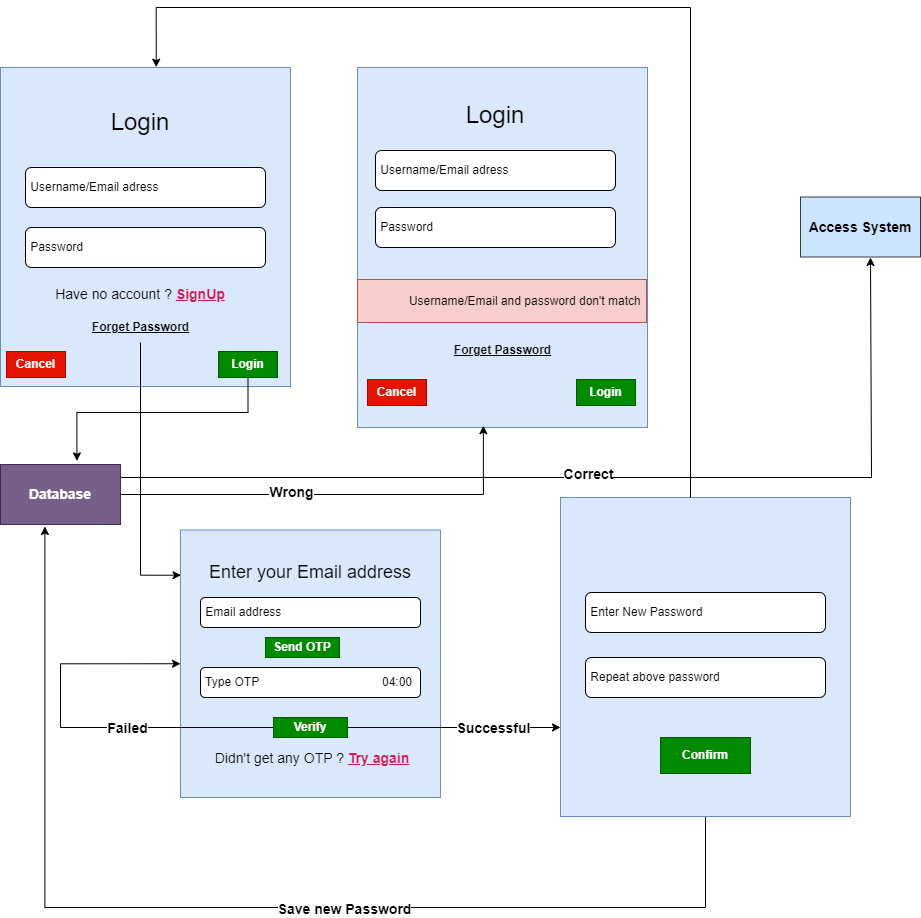

The diagram above was exported from draw.io. Its source (the exported page's mxGraphModel, read from the mxfile embedded in the PNG):
<mxGraphModel dx="1050" dy="565" grid="0" gridSize="10" guides="1" tooltips="1" connect="1" arrows="1" fold="1" page="0" pageScale="1" pageWidth="1100" pageHeight="850" math="0" shadow="0">
  <root>
    <mxCell id="0" />
    <mxCell id="1" parent="0" />
    <mxCell id="PENeMZDu9xXlpUDBOP-r-2" value="" style="rounded=0;whiteSpace=wrap;html=1;fillColor=#dae8fc;strokeColor=#6c8ebf;" parent="1" vertex="1">
      <mxGeometry x="40" y="130" width="290" height="319" as="geometry" />
    </mxCell>
    <mxCell id="PENeMZDu9xXlpUDBOP-r-4" value="&lt;font style=&quot;font-size: 24px;&quot;&gt;Login&lt;/font&gt;" style="text;html=1;align=center;verticalAlign=middle;whiteSpace=wrap;rounded=0;" parent="1" vertex="1">
      <mxGeometry x="85" y="170" width="190" height="30" as="geometry" />
    </mxCell>
    <mxCell id="PENeMZDu9xXlpUDBOP-r-5" value="&amp;nbsp;Username/Email adress" style="rounded=1;whiteSpace=wrap;html=1;align=left;" parent="1" vertex="1">
      <mxGeometry x="65" y="230" width="240" height="40" as="geometry" />
    </mxCell>
    <mxCell id="PENeMZDu9xXlpUDBOP-r-6" value="&amp;nbsp;Password" style="rounded=1;whiteSpace=wrap;html=1;align=left;" parent="1" vertex="1">
      <mxGeometry x="65" y="290" width="240" height="40" as="geometry" />
    </mxCell>
    <mxCell id="PENeMZDu9xXlpUDBOP-r-7" value="&lt;font style=&quot;font-size: 14px;&quot;&gt;Have no account ? &lt;b&gt;&lt;font color=&quot;#d41750&quot;&gt;&lt;u&gt;SignUp&lt;/u&gt;&lt;/font&gt;&lt;/b&gt;&lt;/font&gt;" style="text;html=1;align=center;verticalAlign=middle;whiteSpace=wrap;rounded=0;" parent="1" vertex="1">
      <mxGeometry x="65" y="342" width="230" height="30" as="geometry" />
    </mxCell>
    <mxCell id="kc-rsHX5RpPGUYvPVodn-2" value="&lt;b&gt;&lt;u&gt;Forget Password&lt;/u&gt;&lt;/b&gt;" style="text;html=1;align=center;verticalAlign=middle;whiteSpace=wrap;rounded=0;" parent="1" vertex="1">
      <mxGeometry x="127.5" y="375" width="105" height="30" as="geometry" />
    </mxCell>
    <mxCell id="kc-rsHX5RpPGUYvPVodn-3" value="" style="rounded=0;whiteSpace=wrap;html=1;fillColor=#dae8fc;strokeColor=#6c8ebf;" parent="1" vertex="1">
      <mxGeometry x="397" y="130" width="290" height="360" as="geometry" />
    </mxCell>
    <mxCell id="kc-rsHX5RpPGUYvPVodn-4" value="&lt;font style=&quot;font-size: 24px;&quot;&gt;Login&lt;/font&gt;" style="text;html=1;align=center;verticalAlign=middle;whiteSpace=wrap;rounded=0;" parent="1" vertex="1">
      <mxGeometry x="440" y="163" width="190" height="30" as="geometry" />
    </mxCell>
    <mxCell id="kc-rsHX5RpPGUYvPVodn-5" value="&amp;nbsp;Username/Email adress" style="rounded=1;whiteSpace=wrap;html=1;align=left;" parent="1" vertex="1">
      <mxGeometry x="415" y="213" width="240" height="40" as="geometry" />
    </mxCell>
    <mxCell id="kc-rsHX5RpPGUYvPVodn-6" value="&amp;nbsp;Password" style="rounded=1;whiteSpace=wrap;html=1;align=left;" parent="1" vertex="1">
      <mxGeometry x="415" y="270" width="240" height="40" as="geometry" />
    </mxCell>
    <mxCell id="kc-rsHX5RpPGUYvPVodn-7" value="&lt;font style=&quot;font-size: 12px;&quot;&gt;Username/Email and password don't match&amp;nbsp;&lt;/font&gt;" style="rounded=0;whiteSpace=wrap;html=1;align=right;fillColor=#f8cecc;strokeColor=#b85450;" parent="1" vertex="1">
      <mxGeometry x="397" y="342" width="289" height="43" as="geometry" />
    </mxCell>
    <mxCell id="kc-rsHX5RpPGUYvPVodn-15" style="edgeStyle=orthogonalEdgeStyle;rounded=0;orthogonalLoop=1;jettySize=auto;html=1;" parent="1" source="kc-rsHX5RpPGUYvPVodn-8" edge="1">
      <mxGeometry relative="1" as="geometry">
        <mxPoint x="116.40005493164062" y="523.4000244140625" as="targetPoint" />
        <Array as="points">
          <mxPoint x="288" y="475" />
          <mxPoint x="116" y="475" />
        </Array>
      </mxGeometry>
    </mxCell>
    <mxCell id="kc-rsHX5RpPGUYvPVodn-8" value="&lt;b&gt;Login&lt;/b&gt;" style="rounded=0;whiteSpace=wrap;html=1;fillColor=#008a00;fontColor=#ffffff;strokeColor=#005700;" parent="1" vertex="1">
      <mxGeometry x="258" y="414" width="59" height="26" as="geometry" />
    </mxCell>
    <mxCell id="kc-rsHX5RpPGUYvPVodn-9" value="&lt;b&gt;Cancel&lt;/b&gt;" style="rounded=0;whiteSpace=wrap;html=1;fillColor=#e51400;fontColor=#ffffff;strokeColor=#B20000;" parent="1" vertex="1">
      <mxGeometry x="46" y="414" width="59" height="26" as="geometry" />
    </mxCell>
    <mxCell id="kc-rsHX5RpPGUYvPVodn-10" value="&lt;b&gt;Login&lt;/b&gt;" style="rounded=0;whiteSpace=wrap;html=1;fillColor=#008a00;fontColor=#ffffff;strokeColor=#005700;" parent="1" vertex="1">
      <mxGeometry x="616" y="442" width="59" height="26" as="geometry" />
    </mxCell>
    <mxCell id="kc-rsHX5RpPGUYvPVodn-11" value="&lt;b&gt;Cancel&lt;/b&gt;" style="rounded=0;whiteSpace=wrap;html=1;fillColor=#e51400;fontColor=#ffffff;strokeColor=#B20000;" parent="1" vertex="1">
      <mxGeometry x="407" y="442" width="59" height="26" as="geometry" />
    </mxCell>
    <mxCell id="kc-rsHX5RpPGUYvPVodn-13" value="&lt;b&gt;&lt;u&gt;Forget Password&lt;/u&gt;&lt;/b&gt;" style="text;html=1;align=center;verticalAlign=middle;whiteSpace=wrap;rounded=0;" parent="1" vertex="1">
      <mxGeometry x="489.5" y="398" width="105" height="30" as="geometry" />
    </mxCell>
    <mxCell id="kc-rsHX5RpPGUYvPVodn-51" style="edgeStyle=orthogonalEdgeStyle;rounded=0;orthogonalLoop=1;jettySize=auto;html=1;exitX=1;exitY=0.75;exitDx=0;exitDy=0;" parent="1" source="kc-rsHX5RpPGUYvPVodn-14" edge="1">
      <mxGeometry relative="1" as="geometry">
        <mxPoint x="910" y="320" as="targetPoint" />
        <Array as="points">
          <mxPoint x="160" y="540" />
          <mxPoint x="911" y="540" />
        </Array>
      </mxGeometry>
    </mxCell>
    <mxCell id="kc-rsHX5RpPGUYvPVodn-52" value="&lt;font style=&quot;font-size: 14px;&quot;&gt;&lt;b&gt;Correct&lt;/b&gt;&lt;/font&gt;" style="edgeLabel;html=1;align=center;verticalAlign=middle;resizable=0;points=[];" parent="kc-rsHX5RpPGUYvPVodn-51" vertex="1" connectable="0">
      <mxGeometry x="-0.005" y="4" relative="1" as="geometry">
        <mxPoint as="offset" />
      </mxGeometry>
    </mxCell>
    <mxCell id="kc-rsHX5RpPGUYvPVodn-14" value="&lt;font style=&quot;font-size: 14px;&quot;&gt;&lt;b&gt;Database&lt;/b&gt;&lt;/font&gt;" style="rounded=0;whiteSpace=wrap;html=1;fillColor=#76608a;fontColor=#ffffff;strokeColor=#432D57;" parent="1" vertex="1">
      <mxGeometry x="40" y="527" width="120" height="60" as="geometry" />
    </mxCell>
    <mxCell id="kc-rsHX5RpPGUYvPVodn-16" style="edgeStyle=orthogonalEdgeStyle;rounded=0;orthogonalLoop=1;jettySize=auto;html=1;entryX=0.434;entryY=0.995;entryDx=0;entryDy=0;entryPerimeter=0;" parent="1" source="kc-rsHX5RpPGUYvPVodn-14" target="kc-rsHX5RpPGUYvPVodn-3" edge="1">
      <mxGeometry relative="1" as="geometry">
        <Array as="points">
          <mxPoint x="523" y="557" />
        </Array>
      </mxGeometry>
    </mxCell>
    <mxCell id="kc-rsHX5RpPGUYvPVodn-17" value="&lt;font style=&quot;font-size: 14px;&quot;&gt;&lt;b&gt;Wrong&lt;/b&gt;&lt;/font&gt;" style="edgeLabel;html=1;align=center;verticalAlign=middle;resizable=0;points=[];" parent="kc-rsHX5RpPGUYvPVodn-16" vertex="1" connectable="0">
      <mxGeometry x="-0.2087" y="-2" relative="1" as="geometry">
        <mxPoint x="-1" y="-5" as="offset" />
      </mxGeometry>
    </mxCell>
    <mxCell id="kc-rsHX5RpPGUYvPVodn-19" value="" style="rounded=0;whiteSpace=wrap;html=1;fillColor=#dae8fc;strokeColor=#6c8ebf;" parent="1" vertex="1">
      <mxGeometry x="220" y="592.5" width="260" height="267.5" as="geometry" />
    </mxCell>
    <mxCell id="kc-rsHX5RpPGUYvPVodn-20" value="&lt;font style=&quot;font-size: 18px;&quot;&gt;Enter your Email address&lt;/font&gt;" style="text;html=1;align=center;verticalAlign=middle;whiteSpace=wrap;rounded=0;" parent="1" vertex="1">
      <mxGeometry x="225" y="620" width="250" height="30" as="geometry" />
    </mxCell>
    <mxCell id="kc-rsHX5RpPGUYvPVodn-21" value="&amp;nbsp;Email address" style="rounded=1;whiteSpace=wrap;html=1;align=left;" parent="1" vertex="1">
      <mxGeometry x="240" y="660" width="220" height="30" as="geometry" />
    </mxCell>
    <mxCell id="kc-rsHX5RpPGUYvPVodn-22" value="&lt;b&gt;Send OTP&lt;/b&gt;" style="rounded=0;whiteSpace=wrap;html=1;fillColor=#008a00;fontColor=#ffffff;strokeColor=#005700;" parent="1" vertex="1">
      <mxGeometry x="305" y="700" width="74" height="20" as="geometry" />
    </mxCell>
    <mxCell id="kc-rsHX5RpPGUYvPVodn-25" value="&amp;nbsp;Type OTP" style="rounded=1;whiteSpace=wrap;html=1;align=left;" parent="1" vertex="1">
      <mxGeometry x="240" y="730" width="220" height="30" as="geometry" />
    </mxCell>
    <mxCell id="kc-rsHX5RpPGUYvPVodn-45" style="edgeStyle=orthogonalEdgeStyle;rounded=0;orthogonalLoop=1;jettySize=auto;html=1;entryX=0;entryY=0.5;entryDx=0;entryDy=0;" parent="1" source="kc-rsHX5RpPGUYvPVodn-26" target="kc-rsHX5RpPGUYvPVodn-19" edge="1">
      <mxGeometry relative="1" as="geometry">
        <Array as="points">
          <mxPoint x="100" y="790" />
          <mxPoint x="100" y="726" />
        </Array>
      </mxGeometry>
    </mxCell>
    <mxCell id="kc-rsHX5RpPGUYvPVodn-46" value="&lt;b&gt;&lt;font style=&quot;font-size: 14px;&quot;&gt;Failed&lt;/font&gt;&lt;/b&gt;" style="edgeLabel;html=1;align=center;verticalAlign=middle;resizable=0;points=[];" parent="kc-rsHX5RpPGUYvPVodn-45" vertex="1" connectable="0">
      <mxGeometry x="-0.2579" y="4" relative="1" as="geometry">
        <mxPoint y="-4" as="offset" />
      </mxGeometry>
    </mxCell>
    <mxCell id="kc-rsHX5RpPGUYvPVodn-54" style="edgeStyle=orthogonalEdgeStyle;rounded=0;orthogonalLoop=1;jettySize=auto;html=1;" parent="1" source="kc-rsHX5RpPGUYvPVodn-26" target="kc-rsHX5RpPGUYvPVodn-27" edge="1">
      <mxGeometry relative="1" as="geometry">
        <Array as="points">
          <mxPoint x="540" y="790" />
          <mxPoint x="540" y="790" />
        </Array>
      </mxGeometry>
    </mxCell>
    <mxCell id="kc-rsHX5RpPGUYvPVodn-55" value="&lt;font style=&quot;font-size: 14px;&quot;&gt;&lt;b&gt;Successful&lt;/b&gt;&lt;/font&gt;" style="edgeLabel;html=1;align=center;verticalAlign=middle;resizable=0;points=[];" parent="kc-rsHX5RpPGUYvPVodn-54" vertex="1" connectable="0">
      <mxGeometry x="0.1549" y="-4" relative="1" as="geometry">
        <mxPoint x="22" y="-4" as="offset" />
      </mxGeometry>
    </mxCell>
    <mxCell id="kc-rsHX5RpPGUYvPVodn-26" value="&lt;b&gt;Verify&lt;/b&gt;" style="rounded=0;whiteSpace=wrap;html=1;fillColor=#008a00;fontColor=#ffffff;strokeColor=#005700;" parent="1" vertex="1">
      <mxGeometry x="313" y="780" width="74" height="20" as="geometry" />
    </mxCell>
    <mxCell id="kc-rsHX5RpPGUYvPVodn-47" style="edgeStyle=orthogonalEdgeStyle;rounded=0;orthogonalLoop=1;jettySize=auto;html=1;entryX=0.37;entryY=1.033;entryDx=0;entryDy=0;entryPerimeter=0;" parent="1" source="kc-rsHX5RpPGUYvPVodn-27" target="kc-rsHX5RpPGUYvPVodn-14" edge="1">
      <mxGeometry relative="1" as="geometry">
        <mxPoint x="84" y="590" as="targetPoint" />
        <Array as="points">
          <mxPoint x="745" y="970" />
          <mxPoint x="84" y="970" />
        </Array>
      </mxGeometry>
    </mxCell>
    <mxCell id="kc-rsHX5RpPGUYvPVodn-48" value="&lt;b&gt;&lt;font style=&quot;font-size: 14px;&quot;&gt;Save new Password&lt;/font&gt;&lt;/b&gt;" style="edgeLabel;html=1;align=center;verticalAlign=middle;resizable=0;points=[];" parent="kc-rsHX5RpPGUYvPVodn-47" vertex="1" connectable="0">
      <mxGeometry x="-0.2001" y="1" relative="1" as="geometry">
        <mxPoint as="offset" />
      </mxGeometry>
    </mxCell>
    <mxCell id="kc-rsHX5RpPGUYvPVodn-27" value="" style="rounded=0;whiteSpace=wrap;html=1;fillColor=#dae8fc;strokeColor=#6c8ebf;" parent="1" vertex="1">
      <mxGeometry x="600" y="560" width="290" height="319" as="geometry" />
    </mxCell>
    <mxCell id="kc-rsHX5RpPGUYvPVodn-31" value="04:00" style="text;html=1;align=center;verticalAlign=middle;whiteSpace=wrap;rounded=0;" parent="1" vertex="1">
      <mxGeometry x="407" y="730" width="60" height="30" as="geometry" />
    </mxCell>
    <mxCell id="kc-rsHX5RpPGUYvPVodn-36" value="&amp;nbsp;Enter New Password" style="rounded=1;whiteSpace=wrap;html=1;align=left;" parent="1" vertex="1">
      <mxGeometry x="625" y="655" width="240" height="40" as="geometry" />
    </mxCell>
    <mxCell id="kc-rsHX5RpPGUYvPVodn-38" value="&amp;nbsp;Repeat above password" style="rounded=1;whiteSpace=wrap;html=1;align=left;" parent="1" vertex="1">
      <mxGeometry x="625" y="720" width="240" height="40" as="geometry" />
    </mxCell>
    <mxCell id="kc-rsHX5RpPGUYvPVodn-39" value="&lt;b&gt;Confirm&lt;/b&gt;" style="rounded=0;whiteSpace=wrap;html=1;fillColor=#008a00;fontColor=#ffffff;strokeColor=#005700;" parent="1" vertex="1">
      <mxGeometry x="700" y="800" width="90" height="36" as="geometry" />
    </mxCell>
    <mxCell id="kc-rsHX5RpPGUYvPVodn-42" value="&lt;font style=&quot;&quot;&gt;&lt;span style=&quot;font-size: 14px;&quot;&gt;Didn't get any OTP ? &lt;/span&gt;&lt;font style=&quot;font-size: 14px;&quot; color=&quot;#d41750&quot;&gt;&lt;b style=&quot;&quot;&gt;&lt;u style=&quot;&quot;&gt;Try again&lt;/u&gt;&lt;/b&gt;&lt;/font&gt;&lt;/font&gt;" style="text;html=1;align=center;verticalAlign=middle;whiteSpace=wrap;rounded=0;" parent="1" vertex="1">
      <mxGeometry x="237" y="806" width="230" height="30" as="geometry" />
    </mxCell>
    <mxCell id="kc-rsHX5RpPGUYvPVodn-49" style="edgeStyle=orthogonalEdgeStyle;rounded=0;orthogonalLoop=1;jettySize=auto;html=1;entryX=0.537;entryY=-0.001;entryDx=0;entryDy=0;entryPerimeter=0;" parent="1" source="kc-rsHX5RpPGUYvPVodn-27" target="PENeMZDu9xXlpUDBOP-r-2" edge="1">
      <mxGeometry relative="1" as="geometry">
        <Array as="points">
          <mxPoint x="730" y="70" />
          <mxPoint x="196" y="70" />
        </Array>
      </mxGeometry>
    </mxCell>
    <mxCell id="kc-rsHX5RpPGUYvPVodn-50" value="&lt;b&gt;&lt;font style=&quot;font-size: 14px;&quot;&gt;Access System&lt;/font&gt;&lt;/b&gt;" style="rounded=0;whiteSpace=wrap;html=1;fillColor=#cce5ff;strokeColor=#36393d;" parent="1" vertex="1">
      <mxGeometry x="840" y="259.5" width="120" height="60" as="geometry" />
    </mxCell>
    <mxCell id="kc-rsHX5RpPGUYvPVodn-56" style="edgeStyle=orthogonalEdgeStyle;rounded=0;orthogonalLoop=1;jettySize=auto;html=1;entryX=0.002;entryY=0.169;entryDx=0;entryDy=0;entryPerimeter=0;" parent="1" source="kc-rsHX5RpPGUYvPVodn-2" target="kc-rsHX5RpPGUYvPVodn-19" edge="1">
      <mxGeometry relative="1" as="geometry" />
    </mxCell>
  </root>
</mxGraphModel>